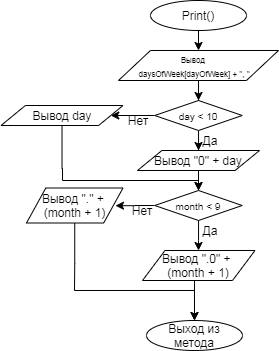

The diagram above was exported from draw.io. Its source (the exported page's mxGraphModel, read from the mxfile embedded in the PNG):
<mxGraphModel dx="677" dy="340" grid="1" gridSize="10" guides="1" tooltips="1" connect="1" arrows="1" fold="1" page="1" pageScale="1" pageWidth="827" pageHeight="1169" math="0" shadow="0">
  <root>
    <mxCell id="0" />
    <mxCell id="1" parent="0" />
    <mxCell id="u0MVxqjHdguic6dhuI5x-1" value="Print()" style="ellipse;whiteSpace=wrap;html=1;" vertex="1" parent="1">
      <mxGeometry x="354" y="10" width="96" height="30" as="geometry" />
    </mxCell>
    <mxCell id="u0MVxqjHdguic6dhuI5x-2" value="" style="endArrow=classic;html=1;exitX=0.5;exitY=1;exitDx=0;exitDy=0;" edge="1" parent="1" source="u0MVxqjHdguic6dhuI5x-1">
      <mxGeometry width="50" height="50" relative="1" as="geometry">
        <mxPoint x="390" y="-30" as="sourcePoint" />
        <mxPoint x="402" y="60" as="targetPoint" />
      </mxGeometry>
    </mxCell>
    <mxCell id="u0MVxqjHdguic6dhuI5x-21" value="" style="edgeStyle=orthogonalEdgeStyle;rounded=0;orthogonalLoop=1;jettySize=auto;html=1;entryX=0.5;entryY=0;entryDx=0;entryDy=0;" edge="1" parent="1" source="u0MVxqjHdguic6dhuI5x-17" target="u0MVxqjHdguic6dhuI5x-70">
      <mxGeometry relative="1" as="geometry">
        <mxPoint x="402" y="155" as="targetPoint" />
      </mxGeometry>
    </mxCell>
    <mxCell id="u0MVxqjHdguic6dhuI5x-76" value="" style="edgeStyle=orthogonalEdgeStyle;rounded=0;orthogonalLoop=1;jettySize=auto;html=1;entryX=1;entryY=0.5;entryDx=0;entryDy=0;" edge="1" parent="1" source="u0MVxqjHdguic6dhuI5x-17" target="u0MVxqjHdguic6dhuI5x-77">
      <mxGeometry relative="1" as="geometry">
        <mxPoint x="290" y="125" as="targetPoint" />
      </mxGeometry>
    </mxCell>
    <mxCell id="u0MVxqjHdguic6dhuI5x-17" value="&lt;span style=&quot;font-size: 10px&quot;&gt;day &amp;lt; 10&lt;/span&gt;" style="rhombus;whiteSpace=wrap;html=1;" vertex="1" parent="1">
      <mxGeometry x="358.25" y="110" width="87.5" height="30" as="geometry" />
    </mxCell>
    <mxCell id="u0MVxqjHdguic6dhuI5x-25" value="Да" style="text;html=1;strokeColor=none;fillColor=none;align=center;verticalAlign=middle;whiteSpace=wrap;rounded=0;" vertex="1" parent="1">
      <mxGeometry x="394" y="140" width="40" height="20" as="geometry" />
    </mxCell>
    <mxCell id="u0MVxqjHdguic6dhuI5x-27" value="Нет" style="text;html=1;strokeColor=none;fillColor=none;align=center;verticalAlign=middle;whiteSpace=wrap;rounded=0;" vertex="1" parent="1">
      <mxGeometry x="321.99" y="120" width="40" height="20" as="geometry" />
    </mxCell>
    <mxCell id="u0MVxqjHdguic6dhuI5x-69" value="" style="edgeStyle=orthogonalEdgeStyle;rounded=0;orthogonalLoop=1;jettySize=auto;html=1;" edge="1" parent="1" source="u0MVxqjHdguic6dhuI5x-65">
      <mxGeometry relative="1" as="geometry">
        <mxPoint x="402" y="110" as="targetPoint" />
      </mxGeometry>
    </mxCell>
    <mxCell id="u0MVxqjHdguic6dhuI5x-65" value="" style="shape=parallelogram;perimeter=parallelogramPerimeter;whiteSpace=wrap;html=1;" vertex="1" parent="1">
      <mxGeometry x="321.99" y="60" width="160" height="30" as="geometry" />
    </mxCell>
    <mxCell id="u0MVxqjHdguic6dhuI5x-66" value="&lt;span style=&quot;font-size: 8px&quot;&gt;Вывод&amp;nbsp;&lt;/span&gt;&lt;br style=&quot;font-size: 8px&quot;&gt;&lt;span style=&quot;font-size: 8px&quot;&gt;daysOfWeek[dayOfWeek] + &quot;, &quot;&lt;/span&gt;" style="text;html=1;strokeColor=none;fillColor=none;align=center;verticalAlign=middle;whiteSpace=wrap;rounded=0;" vertex="1" parent="1">
      <mxGeometry x="337.99" y="65" width="120" height="20" as="geometry" />
    </mxCell>
    <mxCell id="u0MVxqjHdguic6dhuI5x-82" value="" style="edgeStyle=orthogonalEdgeStyle;rounded=0;orthogonalLoop=1;jettySize=auto;html=1;entryX=0.5;entryY=0;entryDx=0;entryDy=0;" edge="1" parent="1" source="u0MVxqjHdguic6dhuI5x-70" target="u0MVxqjHdguic6dhuI5x-80">
      <mxGeometry relative="1" as="geometry">
        <mxPoint x="402" y="200" as="targetPoint" />
      </mxGeometry>
    </mxCell>
    <mxCell id="u0MVxqjHdguic6dhuI5x-70" value="Вывод &quot;0&quot; + day" style="shape=parallelogram;perimeter=parallelogramPerimeter;whiteSpace=wrap;html=1;" vertex="1" parent="1">
      <mxGeometry x="341" y="160" width="122" height="20" as="geometry" />
    </mxCell>
    <mxCell id="u0MVxqjHdguic6dhuI5x-83" value="" style="edgeStyle=orthogonalEdgeStyle;rounded=0;orthogonalLoop=1;jettySize=auto;html=1;" edge="1" parent="1" source="u0MVxqjHdguic6dhuI5x-77">
      <mxGeometry relative="1" as="geometry">
        <mxPoint x="402" y="200" as="targetPoint" />
        <Array as="points">
          <mxPoint x="266" y="178" />
          <mxPoint x="266" y="178" />
          <mxPoint x="266" y="190" />
          <mxPoint x="402" y="190" />
        </Array>
      </mxGeometry>
    </mxCell>
    <mxCell id="u0MVxqjHdguic6dhuI5x-77" value="Вывод day" style="shape=parallelogram;perimeter=parallelogramPerimeter;whiteSpace=wrap;html=1;" vertex="1" parent="1">
      <mxGeometry x="204.5" y="115" width="122" height="20" as="geometry" />
    </mxCell>
    <mxCell id="u0MVxqjHdguic6dhuI5x-85" value="" style="edgeStyle=orthogonalEdgeStyle;rounded=0;orthogonalLoop=1;jettySize=auto;html=1;" edge="1" parent="1" source="u0MVxqjHdguic6dhuI5x-80">
      <mxGeometry relative="1" as="geometry">
        <mxPoint x="402" y="260" as="targetPoint" />
      </mxGeometry>
    </mxCell>
    <mxCell id="u0MVxqjHdguic6dhuI5x-89" value="" style="edgeStyle=orthogonalEdgeStyle;rounded=0;orthogonalLoop=1;jettySize=auto;html=1;entryX=0.922;entryY=0.505;entryDx=0;entryDy=0;entryPerimeter=0;" edge="1" parent="1" source="u0MVxqjHdguic6dhuI5x-80" target="u0MVxqjHdguic6dhuI5x-91">
      <mxGeometry relative="1" as="geometry">
        <mxPoint x="320" y="215" as="targetPoint" />
      </mxGeometry>
    </mxCell>
    <mxCell id="u0MVxqjHdguic6dhuI5x-80" value="&lt;span style=&quot;font-size: 10px&quot;&gt;month &amp;lt; 9&lt;/span&gt;" style="rhombus;whiteSpace=wrap;html=1;" vertex="1" parent="1">
      <mxGeometry x="358.25" y="200" width="87.5" height="30" as="geometry" />
    </mxCell>
    <mxCell id="u0MVxqjHdguic6dhuI5x-86" value="Да" style="text;html=1;strokeColor=none;fillColor=none;align=center;verticalAlign=middle;whiteSpace=wrap;rounded=0;" vertex="1" parent="1">
      <mxGeometry x="394" y="230" width="40" height="20" as="geometry" />
    </mxCell>
    <mxCell id="u0MVxqjHdguic6dhuI5x-87" value="Нет" style="text;html=1;strokeColor=none;fillColor=none;align=center;verticalAlign=middle;whiteSpace=wrap;rounded=0;" vertex="1" parent="1">
      <mxGeometry x="326.5" y="210" width="40" height="20" as="geometry" />
    </mxCell>
    <mxCell id="u0MVxqjHdguic6dhuI5x-100" value="" style="edgeStyle=orthogonalEdgeStyle;rounded=0;orthogonalLoop=1;jettySize=auto;html=1;" edge="1" parent="1" source="u0MVxqjHdguic6dhuI5x-90" target="u0MVxqjHdguic6dhuI5x-98">
      <mxGeometry relative="1" as="geometry">
        <mxPoint x="402.24" y="370" as="targetPoint" />
        <Array as="points">
          <mxPoint x="398" y="310" />
          <mxPoint x="398" y="310" />
        </Array>
      </mxGeometry>
    </mxCell>
    <mxCell id="u0MVxqjHdguic6dhuI5x-90" value="Вывод &quot;.0&quot; +&amp;nbsp;&lt;br&gt;(month + 1)" style="shape=parallelogram;perimeter=parallelogramPerimeter;whiteSpace=wrap;html=1;" vertex="1" parent="1">
      <mxGeometry x="345.99" y="260" width="112.5" height="30" as="geometry" />
    </mxCell>
    <mxCell id="u0MVxqjHdguic6dhuI5x-95" value="" style="edgeStyle=orthogonalEdgeStyle;rounded=0;orthogonalLoop=1;jettySize=auto;html=1;entryX=0.5;entryY=0;entryDx=0;entryDy=0;" edge="1" parent="1" source="u0MVxqjHdguic6dhuI5x-91" target="u0MVxqjHdguic6dhuI5x-98">
      <mxGeometry relative="1" as="geometry">
        <mxPoint x="400" y="330" as="targetPoint" />
        <Array as="points">
          <mxPoint x="278" y="273" />
          <mxPoint x="278" y="300" />
          <mxPoint x="398" y="300" />
        </Array>
      </mxGeometry>
    </mxCell>
    <mxCell id="u0MVxqjHdguic6dhuI5x-91" value="Вывод &quot;.&quot; + &lt;br&gt;(month + 1)" style="shape=parallelogram;perimeter=parallelogramPerimeter;whiteSpace=wrap;html=1;" vertex="1" parent="1">
      <mxGeometry x="230" y="197.5" width="96.5" height="35" as="geometry" />
    </mxCell>
    <mxCell id="u0MVxqjHdguic6dhuI5x-98" value="Выход из метода" style="ellipse;whiteSpace=wrap;html=1;" vertex="1" parent="1">
      <mxGeometry x="349.99" y="330" width="96" height="30" as="geometry" />
    </mxCell>
  </root>
</mxGraphModel>